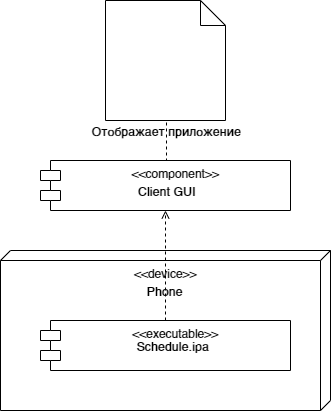

The diagram above was exported from draw.io. Its source (the exported page's mxGraphModel, read from the mxfile embedded in the PNG):
<mxGraphModel dx="1038" dy="529" grid="1" gridSize="10" guides="1" tooltips="1" connect="1" arrows="1" fold="1" page="1" pageScale="1" pageWidth="827" pageHeight="1169" math="0" shadow="0">
  <root>
    <mxCell id="FDqvlvk0SPHXawTxFafg-0" />
    <mxCell id="FDqvlvk0SPHXawTxFafg-1" parent="FDqvlvk0SPHXawTxFafg-0" />
    <mxCell id="FDqvlvk0SPHXawTxFafg-2" value="" style="shape=note2;boundedLbl=1;whiteSpace=wrap;html=1;size=25;verticalAlign=top;align=center;" parent="FDqvlvk0SPHXawTxFafg-1" vertex="1">
      <mxGeometry x="354" y="40" width="120" height="120" as="geometry" />
    </mxCell>
    <mxCell id="FDqvlvk0SPHXawTxFafg-3" value="&lt;b&gt;Отображает приложение&lt;/b&gt;" style="text;html=1;strokeColor=none;fillColor=none;align=center;verticalAlign=middle;whiteSpace=wrap;rounded=0;" parent="FDqvlvk0SPHXawTxFafg-1" vertex="1">
      <mxGeometry x="320" y="160" width="190" height="20" as="geometry" />
    </mxCell>
    <mxCell id="FDqvlvk0SPHXawTxFafg-13" style="edgeStyle=orthogonalEdgeStyle;rounded=0;orthogonalLoop=1;jettySize=auto;html=1;exitX=0.5;exitY=0;exitDx=0;exitDy=0;entryX=0.5;entryY=0;entryDx=0;entryDy=0;endArrow=none;endFill=0;dashed=1;" parent="FDqvlvk0SPHXawTxFafg-1" source="FDqvlvk0SPHXawTxFafg-5" target="FDqvlvk0SPHXawTxFafg-3" edge="1">
      <mxGeometry relative="1" as="geometry">
        <Array as="points">
          <mxPoint x="415" y="200" />
        </Array>
      </mxGeometry>
    </mxCell>
    <mxCell id="FDqvlvk0SPHXawTxFafg-5" value="&lt;&lt;component&gt;&gt;" style="shape=module;align=left;spacingLeft=20;align=center;verticalAlign=top;" parent="FDqvlvk0SPHXawTxFafg-1" vertex="1">
      <mxGeometry x="289" y="200" width="250" height="50" as="geometry" />
    </mxCell>
    <mxCell id="FDqvlvk0SPHXawTxFafg-6" value="&lt;b&gt;Client GUI&lt;/b&gt;" style="text;html=1;strokeColor=none;fillColor=none;align=center;verticalAlign=middle;whiteSpace=wrap;rounded=0;" parent="FDqvlvk0SPHXawTxFafg-1" vertex="1">
      <mxGeometry x="382.5" y="220" width="65" height="20" as="geometry" />
    </mxCell>
    <mxCell id="FDqvlvk0SPHXawTxFafg-7" value="&lt;br&gt;&lt;br&gt;" style="verticalAlign=top;align=left;spacingTop=8;spacingLeft=2;spacingRight=12;shape=cube;size=10;direction=south;fontStyle=4;html=1;" parent="FDqvlvk0SPHXawTxFafg-1" vertex="1">
      <mxGeometry x="249" y="290" width="330" height="160" as="geometry" />
    </mxCell>
    <mxCell id="FDqvlvk0SPHXawTxFafg-8" value="&lt;b&gt;Phone&lt;/b&gt;" style="text;html=1;strokeColor=none;fillColor=none;align=center;verticalAlign=middle;whiteSpace=wrap;rounded=0;" parent="FDqvlvk0SPHXawTxFafg-1" vertex="1">
      <mxGeometry x="381" y="320" width="65" height="20" as="geometry" />
    </mxCell>
    <mxCell id="FDqvlvk0SPHXawTxFafg-10" value="&lt;&lt;device&gt;&gt;" style="text;align=center;fontStyle=0;verticalAlign=middle;spacingLeft=3;spacingRight=3;strokeColor=none;rotatable=0;points=[[0,0.5],[1,0.5]];portConstraint=eastwest;" parent="FDqvlvk0SPHXawTxFafg-1" vertex="1">
      <mxGeometry x="374" y="300" width="80" height="26" as="geometry" />
    </mxCell>
    <mxCell id="FDqvlvk0SPHXawTxFafg-14" style="edgeStyle=orthogonalEdgeStyle;rounded=0;orthogonalLoop=1;jettySize=auto;html=1;entryX=0.5;entryY=1;entryDx=0;entryDy=0;dashed=1;endArrow=open;endFill=0;" parent="FDqvlvk0SPHXawTxFafg-1" source="FDqvlvk0SPHXawTxFafg-11" target="FDqvlvk0SPHXawTxFafg-5" edge="1">
      <mxGeometry relative="1" as="geometry" />
    </mxCell>
    <mxCell id="FDqvlvk0SPHXawTxFafg-11" value="&lt;&lt;executable&gt;&gt;" style="shape=module;align=left;spacingLeft=20;align=center;verticalAlign=top;" parent="FDqvlvk0SPHXawTxFafg-1" vertex="1">
      <mxGeometry x="289" y="360" width="250" height="50" as="geometry" />
    </mxCell>
    <mxCell id="FDqvlvk0SPHXawTxFafg-12" value="&lt;b&gt;Schedule.ipa&lt;/b&gt;" style="text;html=1;strokeColor=none;fillColor=none;align=center;verticalAlign=middle;whiteSpace=wrap;rounded=0;" parent="FDqvlvk0SPHXawTxFafg-1" vertex="1">
      <mxGeometry x="389" y="375" width="65" height="20" as="geometry" />
    </mxCell>
  </root>
</mxGraphModel>